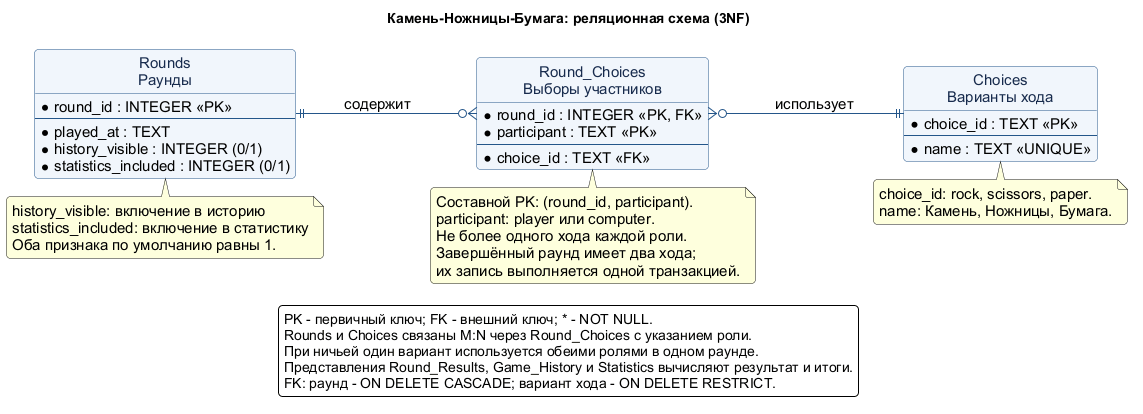

The diagram above was rendered by PlantUML. Its source (embedded in the PNG):
@startuml er_diagram
!pragma layout smetana
left to right direction
skinparam backgroundColor #FFFFFF
skinparam defaultFontName Arial
skinparam defaultFontSize 15
skinparam shadowing false
skinparam linetype ortho
skinparam roundcorner 8
skinparam class {
  BackgroundColor #F1F6FC
  BorderColor #24568A
  ArrowColor #24568A
  FontColor #172B4D
}
hide circle
title Камень-Ножницы-Бумага: реляционная схема (3NF)

entity "Rounds\nРаунды" as Rounds {
  * round_id : INTEGER <<PK>>
  --
  * played_at : TEXT
  * history_visible : INTEGER (0/1)
  * statistics_included : INTEGER (0/1)
}

entity "Round_Choices\nВыборы участников" as RoundChoices {
  * round_id : INTEGER <<PK, FK>>
  * participant : TEXT <<PK>>
  --
  * choice_id : TEXT <<FK>>
}

entity "Choices\nВарианты хода" as Choices {
  * choice_id : TEXT <<PK>>
  --
  * name : TEXT <<UNIQUE>>
}

Rounds ||--o{ RoundChoices : "содержит"
RoundChoices }o--|| Choices : "использует"

note bottom of Rounds
  history_visible: включение в историю
  statistics_included: включение в статистику
  Оба признака по умолчанию равны 1.
end note

note bottom of RoundChoices
  Составной PK: (round_id, participant).
  participant: player или computer.
  Не более одного хода каждой роли.
  Завершённый раунд имеет два хода;
  их запись выполняется одной транзакцией.
end note

note bottom of Choices
  choice_id: rock, scissors, paper.
  name: Камень, Ножницы, Бумага.
end note

legend bottom
  PK - первичный ключ; FK - внешний ключ; * - NOT NULL.
  Rounds и Choices связаны M:N через Round_Choices с указанием роли.
  При ничьей один вариант используется обеими ролями в одном раунде.
  Представления Round_Results, Game_History и Statistics вычисляют результат и итоги.
  FK: раунд - ON DELETE CASCADE; вариант хода - ON DELETE RESTRICT.
endlegend
@enduml